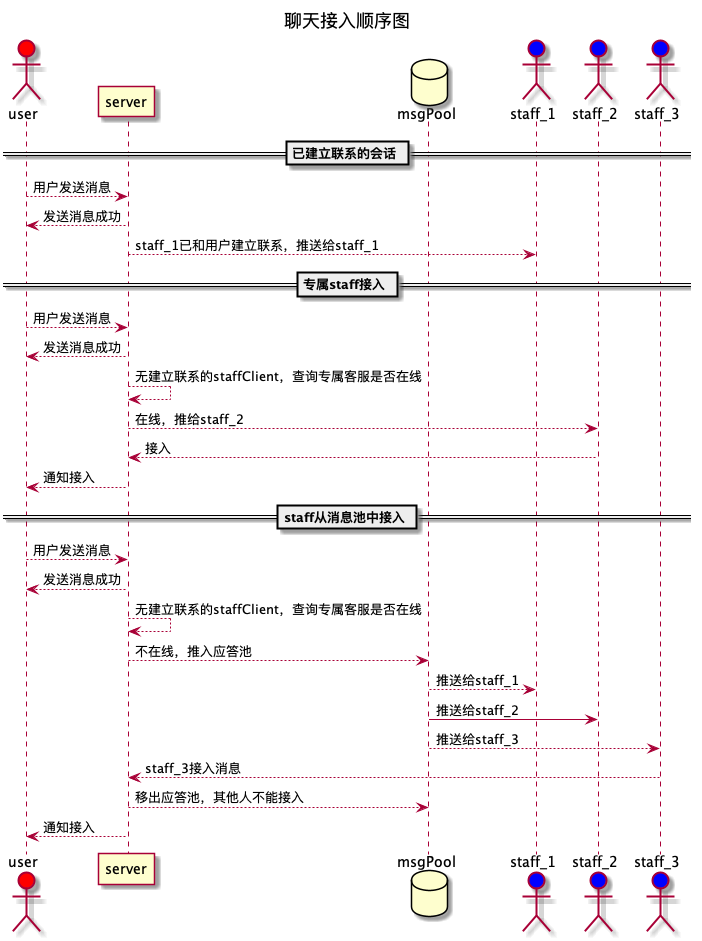

The diagram above was rendered by PlantUML. Its source (embedded in the PNG):
@startuml
title 聊天接入顺序图
actor user #red
participant server
database msgPool
actor staff_1 #blue
actor staff_2 #blue
actor staff_3 #blue

== 已建立联系的会话 ==
user --> server:用户发送消息
server --> user:发送消息成功
server-->staff_1:staff_1已和用户建立联系，推送给staff_1

== 专属staff接入 ==
user --> server:用户发送消息
server --> user:发送消息成功
server-->server:无建立联系的staffClient，查询专属客服是否在线
server-->staff_2:在线，推给staff_2
staff_2-->server:接入
server-->user:通知接入

== staff从消息池中接入 ==
user --> server:用户发送消息
server --> user:发送消息成功
server-->server:无建立联系的staffClient，查询专属客服是否在线
server-->msgPool:不在线，推入应答池
msgPool-->staff_1:推送给staff_1
msgPool->staff_2:推送给staff_2
msgPool-->staff_3:推送给staff_3
staff_3-->server:staff_3接入消息
server-->msgPool:移出应答池，其他人不能接入
server-->user:通知接入
@enduml